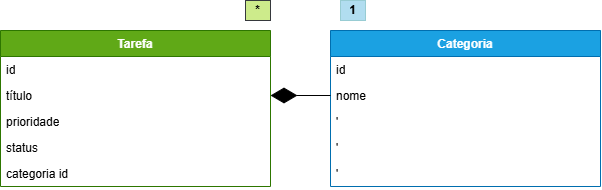

The diagram above was exported from draw.io. Its source (the exported page's mxGraphModel, read from the mxfile embedded in the PNG):
<mxGraphModel dx="1030" dy="562" grid="1" gridSize="10" guides="1" tooltips="1" connect="1" arrows="1" fold="1" page="1" pageScale="1" pageWidth="827" pageHeight="1169" math="0" shadow="0">
  <root>
    <mxCell id="0" />
    <mxCell id="1" parent="0" />
    <mxCell id="oYlCbwNdGeNy2ujudPPi-1" parent="1" style="swimlane;fontStyle=1;align=center;verticalAlign=top;childLayout=stackLayout;horizontal=1;startSize=26;horizontalStack=0;resizeParent=1;resizeParentMax=0;resizeLast=0;collapsible=1;marginBottom=0;whiteSpace=wrap;html=1;fillColor=#60a917;fontColor=#ffffff;strokeColor=#2D7600;" value="Tarefa" vertex="1">
      <mxGeometry height="156" width="270" x="80" y="240" as="geometry" />
    </mxCell>
    <mxCell id="oYlCbwNdGeNy2ujudPPi-2" parent="oYlCbwNdGeNy2ujudPPi-1" style="text;strokeColor=none;fillColor=none;align=left;verticalAlign=top;spacingLeft=4;spacingRight=4;overflow=hidden;rotatable=0;points=[[0,0.5],[1,0.5]];portConstraint=eastwest;whiteSpace=wrap;html=1;" value="id" vertex="1">
      <mxGeometry height="26" width="270" y="26" as="geometry" />
    </mxCell>
    <mxCell id="oYlCbwNdGeNy2ujudPPi-4" parent="oYlCbwNdGeNy2ujudPPi-1" style="text;strokeColor=none;fillColor=none;align=left;verticalAlign=top;spacingLeft=4;spacingRight=4;overflow=hidden;rotatable=0;points=[[0,0.5],[1,0.5]];portConstraint=eastwest;whiteSpace=wrap;html=1;" value="título" vertex="1">
      <mxGeometry height="26" width="270" y="52" as="geometry" />
    </mxCell>
    <mxCell id="oYlCbwNdGeNy2ujudPPi-5" parent="oYlCbwNdGeNy2ujudPPi-1" style="text;strokeColor=none;fillColor=none;align=left;verticalAlign=top;spacingLeft=4;spacingRight=4;overflow=hidden;rotatable=0;points=[[0,0.5],[1,0.5]];portConstraint=eastwest;whiteSpace=wrap;html=1;" value="prioridade" vertex="1">
      <mxGeometry height="26" width="270" y="78" as="geometry" />
    </mxCell>
    <mxCell id="oYlCbwNdGeNy2ujudPPi-6" parent="oYlCbwNdGeNy2ujudPPi-1" style="text;strokeColor=none;fillColor=none;align=left;verticalAlign=top;spacingLeft=4;spacingRight=4;overflow=hidden;rotatable=0;points=[[0,0.5],[1,0.5]];portConstraint=eastwest;whiteSpace=wrap;html=1;" value="status" vertex="1">
      <mxGeometry height="26" width="270" y="104" as="geometry" />
    </mxCell>
    <mxCell id="oYlCbwNdGeNy2ujudPPi-7" parent="oYlCbwNdGeNy2ujudPPi-1" style="text;strokeColor=none;fillColor=none;align=left;verticalAlign=top;spacingLeft=4;spacingRight=4;overflow=hidden;rotatable=0;points=[[0,0.5],[1,0.5]];portConstraint=eastwest;whiteSpace=wrap;html=1;" value="categoria id" vertex="1">
      <mxGeometry height="26" width="270" y="130" as="geometry" />
    </mxCell>
    <mxCell id="Wd68GV5c-sodEeLn2pbE-1" parent="1" style="swimlane;fontStyle=1;align=center;verticalAlign=top;childLayout=stackLayout;horizontal=1;startSize=26;horizontalStack=0;resizeParent=1;resizeParentMax=0;resizeLast=0;collapsible=1;marginBottom=0;whiteSpace=wrap;html=1;fillColor=#1ba1e2;fontColor=#ffffff;strokeColor=#006EAF;" value="Categoria" vertex="1">
      <mxGeometry height="156" width="270" x="410" y="240" as="geometry" />
    </mxCell>
    <mxCell id="Wd68GV5c-sodEeLn2pbE-2" parent="Wd68GV5c-sodEeLn2pbE-1" style="text;strokeColor=none;fillColor=none;align=left;verticalAlign=top;spacingLeft=4;spacingRight=4;overflow=hidden;rotatable=0;points=[[0,0.5],[1,0.5]];portConstraint=eastwest;whiteSpace=wrap;html=1;" value="id" vertex="1">
      <mxGeometry height="26" width="270" y="26" as="geometry" />
    </mxCell>
    <mxCell id="Wd68GV5c-sodEeLn2pbE-3" parent="Wd68GV5c-sodEeLn2pbE-1" style="text;strokeColor=none;fillColor=none;align=left;verticalAlign=top;spacingLeft=4;spacingRight=4;overflow=hidden;rotatable=0;points=[[0,0.5],[1,0.5]];portConstraint=eastwest;whiteSpace=wrap;html=1;" value="nome" vertex="1">
      <mxGeometry height="26" width="270" y="52" as="geometry" />
    </mxCell>
    <mxCell id="Wd68GV5c-sodEeLn2pbE-4" parent="Wd68GV5c-sodEeLn2pbE-1" style="text;strokeColor=none;fillColor=none;align=left;verticalAlign=top;spacingLeft=4;spacingRight=4;overflow=hidden;rotatable=0;points=[[0,0.5],[1,0.5]];portConstraint=eastwest;whiteSpace=wrap;html=1;" value="'" vertex="1">
      <mxGeometry height="26" width="270" y="78" as="geometry" />
    </mxCell>
    <mxCell id="Wd68GV5c-sodEeLn2pbE-5" parent="Wd68GV5c-sodEeLn2pbE-1" style="text;strokeColor=none;fillColor=none;align=left;verticalAlign=top;spacingLeft=4;spacingRight=4;overflow=hidden;rotatable=0;points=[[0,0.5],[1,0.5]];portConstraint=eastwest;whiteSpace=wrap;html=1;" value="'" vertex="1">
      <mxGeometry height="26" width="270" y="104" as="geometry" />
    </mxCell>
    <mxCell id="Wd68GV5c-sodEeLn2pbE-6" parent="Wd68GV5c-sodEeLn2pbE-1" style="text;strokeColor=none;fillColor=none;align=left;verticalAlign=top;spacingLeft=4;spacingRight=4;overflow=hidden;rotatable=0;points=[[0,0.5],[1,0.5]];portConstraint=eastwest;whiteSpace=wrap;html=1;" value="'" vertex="1">
      <mxGeometry height="26" width="270" y="130" as="geometry" />
    </mxCell>
    <mxCell id="Wd68GV5c-sodEeLn2pbE-8" edge="1" parent="1" source="Wd68GV5c-sodEeLn2pbE-3" style="endArrow=diamondThin;endFill=1;endSize=24;html=1;rounded=0;exitX=0;exitY=0.5;exitDx=0;exitDy=0;entryX=1;entryY=0.5;entryDx=0;entryDy=0;" target="oYlCbwNdGeNy2ujudPPi-4" value="">
      <mxGeometry relative="1" width="160" as="geometry">
        <mxPoint x="330" y="310" as="sourcePoint" />
        <mxPoint x="350" y="310" as="targetPoint" />
      </mxGeometry>
    </mxCell>
    <mxCell id="Wd68GV5c-sodEeLn2pbE-9" parent="1" style="text;html=1;whiteSpace=wrap;strokeColor=#98CCD3;fillColor=#b1ddf0;align=center;verticalAlign=middle;rounded=0;gradientColor=none;" value="&lt;b&gt;1&lt;/b&gt;" vertex="1">
      <mxGeometry height="20" width="25" x="420" y="210" as="geometry" />
    </mxCell>
    <mxCell id="Wd68GV5c-sodEeLn2pbE-10" parent="1" style="text;html=1;whiteSpace=wrap;strokeColor=#36393d;fillColor=#cdeb8b;align=center;verticalAlign=middle;rounded=0;" value="&lt;b&gt;*&lt;/b&gt;" vertex="1">
      <mxGeometry height="20" width="25" x="325" y="210" as="geometry" />
    </mxCell>
  </root>
</mxGraphModel>